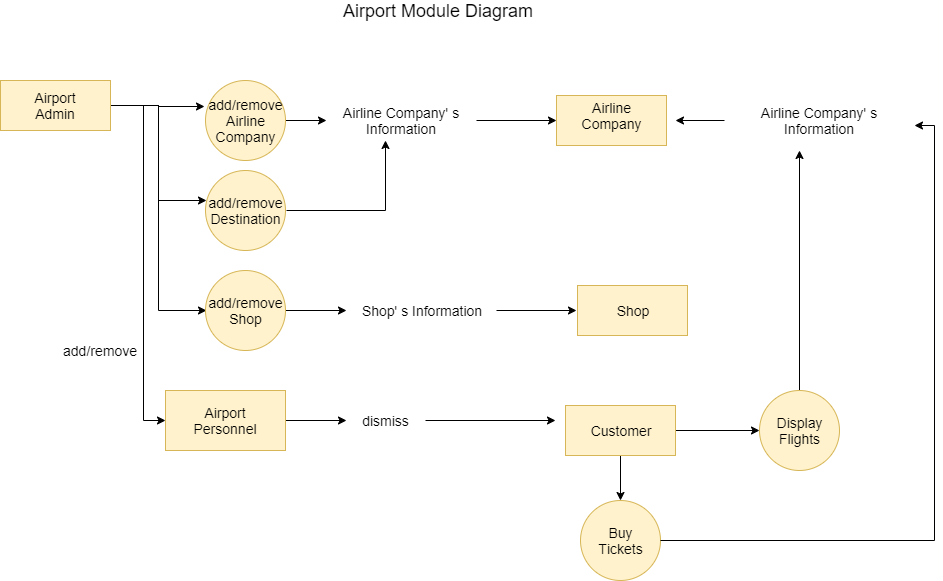

The diagram above was exported from draw.io. Its source (the exported page's mxGraphModel, read from the mxfile embedded in the PNG):
<mxGraphModel dx="854" dy="327" grid="1" gridSize="10" guides="1" tooltips="1" connect="1" arrows="1" fold="1" page="1" pageScale="1" pageWidth="850" pageHeight="1100" math="0" shadow="0">
  <root>
    <mxCell id="0" />
    <mxCell id="1" parent="0" />
    <mxCell id="_S3MKIyA9-v_f2xkO8eT-1" value="Airport Module Diagram" style="text;html=1;strokeColor=none;fillColor=none;align=center;verticalAlign=middle;whiteSpace=wrap;rounded=0;fontSize=18;" vertex="1" parent="1">
      <mxGeometry x="362" y="200" width="280" height="20" as="geometry" />
    </mxCell>
    <mxCell id="_S3MKIyA9-v_f2xkO8eT-41" style="edgeStyle=orthogonalEdgeStyle;rounded=0;orthogonalLoop=1;jettySize=auto;html=1;fontSize=14;entryX=0.013;entryY=0.375;entryDx=0;entryDy=0;entryPerimeter=0;" edge="1" parent="1" source="_S3MKIyA9-v_f2xkO8eT-27" target="_S3MKIyA9-v_f2xkO8eT-38">
      <mxGeometry relative="1" as="geometry">
        <mxPoint x="120" y="480" as="targetPoint" />
      </mxGeometry>
    </mxCell>
    <mxCell id="_S3MKIyA9-v_f2xkO8eT-53" style="edgeStyle=orthogonalEdgeStyle;rounded=0;orthogonalLoop=1;jettySize=auto;html=1;fontSize=14;entryX=0.013;entryY=0.5;entryDx=0;entryDy=0;entryPerimeter=0;" edge="1" parent="1" source="_S3MKIyA9-v_f2xkO8eT-27" target="_S3MKIyA9-v_f2xkO8eT-51">
      <mxGeometry relative="1" as="geometry">
        <mxPoint x="250" y="600" as="targetPoint" />
      </mxGeometry>
    </mxCell>
    <mxCell id="_S3MKIyA9-v_f2xkO8eT-63" style="edgeStyle=orthogonalEdgeStyle;rounded=0;orthogonalLoop=1;jettySize=auto;html=1;entryX=-0.012;entryY=0.325;entryDx=0;entryDy=0;entryPerimeter=0;fontSize=14;" edge="1" parent="1" source="_S3MKIyA9-v_f2xkO8eT-27" target="_S3MKIyA9-v_f2xkO8eT-34">
      <mxGeometry relative="1" as="geometry">
        <Array as="points">
          <mxPoint x="223" y="305" />
          <mxPoint x="223" y="306" />
        </Array>
      </mxGeometry>
    </mxCell>
    <mxCell id="_S3MKIyA9-v_f2xkO8eT-27" value="" style="rounded=0;whiteSpace=wrap;html=1;fontSize=18;fillColor=#fff2cc;strokeColor=#d6b656;" vertex="1" parent="1">
      <mxGeometry x="65" y="280" width="110" height="50" as="geometry" />
    </mxCell>
    <mxCell id="_S3MKIyA9-v_f2xkO8eT-88" style="edgeStyle=orthogonalEdgeStyle;rounded=0;orthogonalLoop=1;jettySize=auto;html=1;fontSize=14;entryX=0;entryY=0.5;entryDx=0;entryDy=0;" edge="1" parent="1" target="_S3MKIyA9-v_f2xkO8eT-87">
      <mxGeometry relative="1" as="geometry">
        <mxPoint x="120" y="620" as="targetPoint" />
        <mxPoint x="185" y="305" as="sourcePoint" />
      </mxGeometry>
    </mxCell>
    <mxCell id="_S3MKIyA9-v_f2xkO8eT-29" value="Airport Admin" style="text;html=1;strokeColor=none;fillColor=none;align=center;verticalAlign=middle;whiteSpace=wrap;rounded=0;fontSize=14;" vertex="1" parent="1">
      <mxGeometry x="100" y="295" width="40" height="20" as="geometry" />
    </mxCell>
    <mxCell id="_S3MKIyA9-v_f2xkO8eT-47" style="edgeStyle=orthogonalEdgeStyle;rounded=0;orthogonalLoop=1;jettySize=auto;html=1;fontSize=14;" edge="1" parent="1" source="_S3MKIyA9-v_f2xkO8eT-34" target="_S3MKIyA9-v_f2xkO8eT-43">
      <mxGeometry relative="1" as="geometry" />
    </mxCell>
    <mxCell id="_S3MKIyA9-v_f2xkO8eT-34" value="" style="ellipse;whiteSpace=wrap;html=1;aspect=fixed;fontSize=14;fillColor=#fff2cc;strokeColor=#d6b656;" vertex="1" parent="1">
      <mxGeometry x="270" y="280" width="80" height="80" as="geometry" />
    </mxCell>
    <mxCell id="_S3MKIyA9-v_f2xkO8eT-35" value="add/remove Airline Company" style="text;html=1;strokeColor=none;fillColor=none;align=center;verticalAlign=middle;whiteSpace=wrap;rounded=0;fontSize=14;" vertex="1" parent="1">
      <mxGeometry x="290" y="310" width="40" height="20" as="geometry" />
    </mxCell>
    <mxCell id="_S3MKIyA9-v_f2xkO8eT-38" value="" style="ellipse;whiteSpace=wrap;html=1;aspect=fixed;fontSize=14;fillColor=#fff2cc;strokeColor=#d6b656;" vertex="1" parent="1">
      <mxGeometry x="270" y="370" width="80" height="80" as="geometry" />
    </mxCell>
    <mxCell id="_S3MKIyA9-v_f2xkO8eT-48" style="edgeStyle=orthogonalEdgeStyle;rounded=0;orthogonalLoop=1;jettySize=auto;html=1;fontSize=14;" edge="1" parent="1">
      <mxGeometry relative="1" as="geometry">
        <mxPoint x="450" y="340" as="targetPoint" />
        <mxPoint x="351" y="410" as="sourcePoint" />
      </mxGeometry>
    </mxCell>
    <mxCell id="_S3MKIyA9-v_f2xkO8eT-39" value="add/remove Destination" style="text;html=1;strokeColor=none;fillColor=none;align=center;verticalAlign=middle;whiteSpace=wrap;rounded=0;fontSize=14;" vertex="1" parent="1">
      <mxGeometry x="290" y="400" width="40" height="20" as="geometry" />
    </mxCell>
    <mxCell id="_S3MKIyA9-v_f2xkO8eT-49" style="edgeStyle=orthogonalEdgeStyle;rounded=0;orthogonalLoop=1;jettySize=auto;html=1;entryX=0;entryY=0.5;entryDx=0;entryDy=0;fontSize=14;" edge="1" parent="1" source="_S3MKIyA9-v_f2xkO8eT-43" target="_S3MKIyA9-v_f2xkO8eT-44">
      <mxGeometry relative="1" as="geometry" />
    </mxCell>
    <mxCell id="_S3MKIyA9-v_f2xkO8eT-43" value="Airline Company' s Information" style="text;html=1;strokeColor=none;fillColor=none;align=center;verticalAlign=middle;whiteSpace=wrap;rounded=0;fontSize=14;" vertex="1" parent="1">
      <mxGeometry x="391" y="310" width="150" height="20" as="geometry" />
    </mxCell>
    <mxCell id="_S3MKIyA9-v_f2xkO8eT-44" value="" style="rounded=0;whiteSpace=wrap;html=1;fontSize=18;fillColor=#fff2cc;strokeColor=#d6b656;" vertex="1" parent="1">
      <mxGeometry x="621" y="295" width="110" height="50" as="geometry" />
    </mxCell>
    <mxCell id="_S3MKIyA9-v_f2xkO8eT-45" value="Airline Company" style="text;html=1;strokeColor=none;fillColor=none;align=center;verticalAlign=middle;whiteSpace=wrap;rounded=0;fontSize=14;" vertex="1" parent="1">
      <mxGeometry x="651" y="305" width="50" height="20" as="geometry" />
    </mxCell>
    <mxCell id="_S3MKIyA9-v_f2xkO8eT-54" style="edgeStyle=orthogonalEdgeStyle;rounded=0;orthogonalLoop=1;jettySize=auto;html=1;fontSize=14;" edge="1" parent="1" source="_S3MKIyA9-v_f2xkO8eT-51">
      <mxGeometry relative="1" as="geometry">
        <mxPoint x="411" y="510" as="targetPoint" />
      </mxGeometry>
    </mxCell>
    <mxCell id="_S3MKIyA9-v_f2xkO8eT-51" value="" style="ellipse;whiteSpace=wrap;html=1;aspect=fixed;fontSize=14;fillColor=#fff2cc;strokeColor=#d6b656;" vertex="1" parent="1">
      <mxGeometry x="270" y="470" width="80" height="80" as="geometry" />
    </mxCell>
    <mxCell id="_S3MKIyA9-v_f2xkO8eT-52" value="add/remove Shop" style="text;html=1;strokeColor=none;fillColor=none;align=center;verticalAlign=middle;whiteSpace=wrap;rounded=0;fontSize=14;" vertex="1" parent="1">
      <mxGeometry x="290" y="500" width="40" height="20" as="geometry" />
    </mxCell>
    <mxCell id="_S3MKIyA9-v_f2xkO8eT-55" style="edgeStyle=orthogonalEdgeStyle;rounded=0;orthogonalLoop=1;jettySize=auto;html=1;entryX=0;entryY=0.5;entryDx=0;entryDy=0;fontSize=14;" edge="1" parent="1" source="_S3MKIyA9-v_f2xkO8eT-56">
      <mxGeometry relative="1" as="geometry">
        <mxPoint x="641" y="510" as="targetPoint" />
      </mxGeometry>
    </mxCell>
    <mxCell id="_S3MKIyA9-v_f2xkO8eT-56" value="Shop' s Information" style="text;html=1;strokeColor=none;fillColor=none;align=center;verticalAlign=middle;whiteSpace=wrap;rounded=0;fontSize=14;" vertex="1" parent="1">
      <mxGeometry x="411" y="500" width="150" height="20" as="geometry" />
    </mxCell>
    <mxCell id="_S3MKIyA9-v_f2xkO8eT-57" value="" style="rounded=0;whiteSpace=wrap;html=1;fontSize=18;fillColor=#fff2cc;strokeColor=#d6b656;" vertex="1" parent="1">
      <mxGeometry x="642" y="485" width="110" height="50" as="geometry" />
    </mxCell>
    <mxCell id="_S3MKIyA9-v_f2xkO8eT-58" value="Shop" style="text;html=1;strokeColor=none;fillColor=none;align=center;verticalAlign=middle;whiteSpace=wrap;rounded=0;fontSize=14;" vertex="1" parent="1">
      <mxGeometry x="672" y="500" width="50" height="20" as="geometry" />
    </mxCell>
    <mxCell id="_S3MKIyA9-v_f2xkO8eT-65" style="edgeStyle=orthogonalEdgeStyle;rounded=0;orthogonalLoop=1;jettySize=auto;html=1;fontSize=14;" edge="1" parent="1">
      <mxGeometry relative="1" as="geometry">
        <mxPoint x="411" y="620" as="targetPoint" />
        <mxPoint x="350" y="620" as="sourcePoint" />
      </mxGeometry>
    </mxCell>
    <mxCell id="_S3MKIyA9-v_f2xkO8eT-83" style="edgeStyle=orthogonalEdgeStyle;rounded=0;orthogonalLoop=1;jettySize=auto;html=1;fontSize=14;" edge="1" parent="1" source="_S3MKIyA9-v_f2xkO8eT-66">
      <mxGeometry relative="1" as="geometry">
        <mxPoint x="620" y="620" as="targetPoint" />
      </mxGeometry>
    </mxCell>
    <mxCell id="_S3MKIyA9-v_f2xkO8eT-66" value="dismiss" style="text;html=1;strokeColor=none;fillColor=none;align=center;verticalAlign=middle;whiteSpace=wrap;rounded=0;fontSize=14;" vertex="1" parent="1">
      <mxGeometry x="411" y="610" width="79" height="20" as="geometry" />
    </mxCell>
    <mxCell id="_S3MKIyA9-v_f2xkO8eT-67" style="edgeStyle=orthogonalEdgeStyle;rounded=0;orthogonalLoop=1;jettySize=auto;html=1;exitX=1;exitY=0.5;exitDx=0;exitDy=0;fontSize=14;entryX=0;entryY=0.5;entryDx=0;entryDy=0;" edge="1" parent="1" source="_S3MKIyA9-v_f2xkO8eT-69" target="_S3MKIyA9-v_f2xkO8eT-72">
      <mxGeometry relative="1" as="geometry">
        <mxPoint x="805" y="630" as="targetPoint" />
      </mxGeometry>
    </mxCell>
    <mxCell id="_S3MKIyA9-v_f2xkO8eT-68" style="edgeStyle=orthogonalEdgeStyle;rounded=0;orthogonalLoop=1;jettySize=auto;html=1;entryX=0.5;entryY=0;entryDx=0;entryDy=0;fontSize=14;" edge="1" parent="1" source="_S3MKIyA9-v_f2xkO8eT-69" target="_S3MKIyA9-v_f2xkO8eT-74">
      <mxGeometry relative="1" as="geometry" />
    </mxCell>
    <mxCell id="_S3MKIyA9-v_f2xkO8eT-69" value="" style="rounded=0;whiteSpace=wrap;html=1;fontSize=18;fillColor=#fff2cc;strokeColor=#d6b656;" vertex="1" parent="1">
      <mxGeometry x="630" y="605" width="110" height="50" as="geometry" />
    </mxCell>
    <mxCell id="_S3MKIyA9-v_f2xkO8eT-70" value="Customer" style="text;html=1;strokeColor=none;fillColor=none;align=center;verticalAlign=middle;whiteSpace=wrap;rounded=0;fontSize=14;" vertex="1" parent="1">
      <mxGeometry x="665" y="620" width="40" height="20" as="geometry" />
    </mxCell>
    <mxCell id="_S3MKIyA9-v_f2xkO8eT-86" style="edgeStyle=orthogonalEdgeStyle;rounded=0;orthogonalLoop=1;jettySize=auto;html=1;fontSize=14;" edge="1" parent="1" source="_S3MKIyA9-v_f2xkO8eT-72">
      <mxGeometry relative="1" as="geometry">
        <mxPoint x="864" y="350" as="targetPoint" />
      </mxGeometry>
    </mxCell>
    <mxCell id="_S3MKIyA9-v_f2xkO8eT-72" value="" style="ellipse;whiteSpace=wrap;html=1;aspect=fixed;fontSize=14;fillColor=#fff2cc;strokeColor=#d6b656;" vertex="1" parent="1">
      <mxGeometry x="824" y="590" width="80" height="80" as="geometry" />
    </mxCell>
    <mxCell id="_S3MKIyA9-v_f2xkO8eT-73" value="Display Flights" style="text;html=1;strokeColor=none;fillColor=none;align=center;verticalAlign=middle;whiteSpace=wrap;rounded=0;fontSize=14;" vertex="1" parent="1">
      <mxGeometry x="844" y="620" width="40" height="20" as="geometry" />
    </mxCell>
    <mxCell id="_S3MKIyA9-v_f2xkO8eT-74" value="" style="ellipse;whiteSpace=wrap;html=1;aspect=fixed;fontSize=14;fillColor=#fff2cc;strokeColor=#d6b656;" vertex="1" parent="1">
      <mxGeometry x="645" y="700" width="80" height="80" as="geometry" />
    </mxCell>
    <mxCell id="_S3MKIyA9-v_f2xkO8eT-75" value="Buy Tickets" style="text;html=1;strokeColor=none;fillColor=none;align=center;verticalAlign=middle;whiteSpace=wrap;rounded=0;fontSize=14;" vertex="1" parent="1">
      <mxGeometry x="665" y="730" width="40" height="20" as="geometry" />
    </mxCell>
    <mxCell id="_S3MKIyA9-v_f2xkO8eT-78" style="edgeStyle=orthogonalEdgeStyle;rounded=0;orthogonalLoop=1;jettySize=auto;html=1;fontSize=14;entryX=1;entryY=0.75;entryDx=0;entryDy=0;" edge="1" parent="1" target="_S3MKIyA9-v_f2xkO8eT-84">
      <mxGeometry relative="1" as="geometry">
        <mxPoint x="990" y="740" as="targetPoint" />
        <mxPoint x="725" y="740" as="sourcePoint" />
      </mxGeometry>
    </mxCell>
    <mxCell id="_S3MKIyA9-v_f2xkO8eT-85" style="edgeStyle=orthogonalEdgeStyle;rounded=0;orthogonalLoop=1;jettySize=auto;html=1;fontSize=14;" edge="1" parent="1" source="_S3MKIyA9-v_f2xkO8eT-84">
      <mxGeometry relative="1" as="geometry">
        <mxPoint x="740" y="320" as="targetPoint" />
      </mxGeometry>
    </mxCell>
    <mxCell id="_S3MKIyA9-v_f2xkO8eT-84" value="Airline Company' s Information" style="text;html=1;strokeColor=none;fillColor=none;align=center;verticalAlign=middle;whiteSpace=wrap;rounded=0;fontSize=14;" vertex="1" parent="1">
      <mxGeometry x="789" y="310" width="190" height="20" as="geometry" />
    </mxCell>
    <mxCell id="_S3MKIyA9-v_f2xkO8eT-87" value="" style="rounded=0;whiteSpace=wrap;html=1;fillColor=#fff2cc;fontSize=14;strokeColor=#d6b656;" vertex="1" parent="1">
      <mxGeometry x="230" y="590" width="120" height="60" as="geometry" />
    </mxCell>
    <mxCell id="_S3MKIyA9-v_f2xkO8eT-91" value="add/remove" style="text;html=1;strokeColor=none;fillColor=none;align=center;verticalAlign=middle;whiteSpace=wrap;rounded=0;fontSize=14;" vertex="1" parent="1">
      <mxGeometry x="120" y="540" width="90" height="20" as="geometry" />
    </mxCell>
    <mxCell id="_S3MKIyA9-v_f2xkO8eT-92" value="Airport Personnel" style="text;html=1;strokeColor=none;fillColor=none;align=center;verticalAlign=middle;whiteSpace=wrap;rounded=0;fontSize=14;" vertex="1" parent="1">
      <mxGeometry x="245" y="610" width="90" height="20" as="geometry" />
    </mxCell>
  </root>
</mxGraphModel>